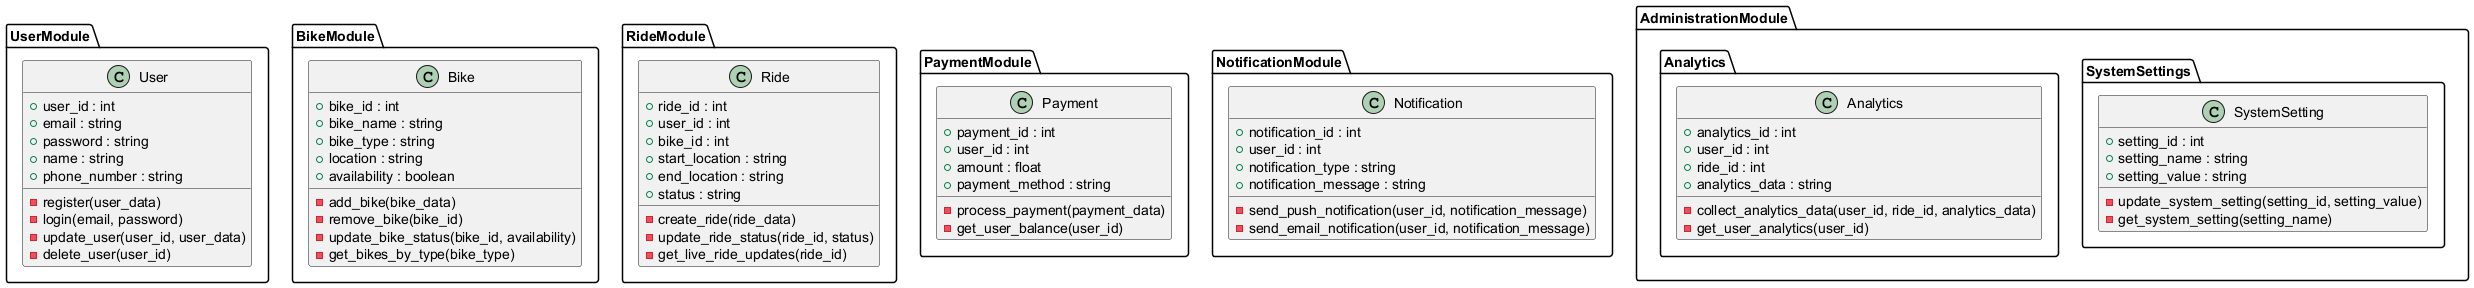

The diagram above was rendered by PlantUML. Its source (embedded in the PNG):
@startuml
package UserModule {
  class User {
    +user_id : int
    +email : string
    +password : string
    +name : string
    +phone_number : string
    -register(user_data)
    -login(email, password)
    -update_user(user_id, user_data)
    -delete_user(user_id)
  }
}

package BikeModule {
  class Bike {
    +bike_id : int
    +bike_name : string
    +bike_type : string
    +location : string
    +availability : boolean
    -add_bike(bike_data)
    -remove_bike(bike_id)
    -update_bike_status(bike_id, availability)
    -get_bikes_by_type(bike_type)
  }
}

package RideModule {
  class Ride {
    +ride_id : int
    +user_id : int
    +bike_id : int
    +start_location : string
    +end_location : string
    +status : string
    -create_ride(ride_data)
    -update_ride_status(ride_id, status)
    -get_live_ride_updates(ride_id)
  }
}

package PaymentModule {
  class Payment {
    +payment_id : int
    +user_id : int
    +amount : float
    +payment_method : string
    -process_payment(payment_data)
    -get_user_balance(user_id)
  }
}

package NotificationModule {
  class Notification {
    +notification_id : int
    +user_id : int
    +notification_type : string
    +notification_message : string
    -send_push_notification(user_id, notification_message)
    -send_email_notification(user_id, notification_message)
  }
}

package AdministrationModule {
  package SystemSettings {
    class SystemSetting {
      +setting_id : int
      +setting_name : string
      +setting_value : string
      -update_system_setting(setting_id, setting_value)
      -get_system_setting(setting_name)
    }
  }
  package Analytics {
    class Analytics {
      +analytics_id : int
      +user_id : int
      +ride_id : int
      +analytics_data : string
      -collect_analytics_data(user_id, ride_id, analytics_data)
      -get_user_analytics(user_id)
    }
  }
}

@enduml